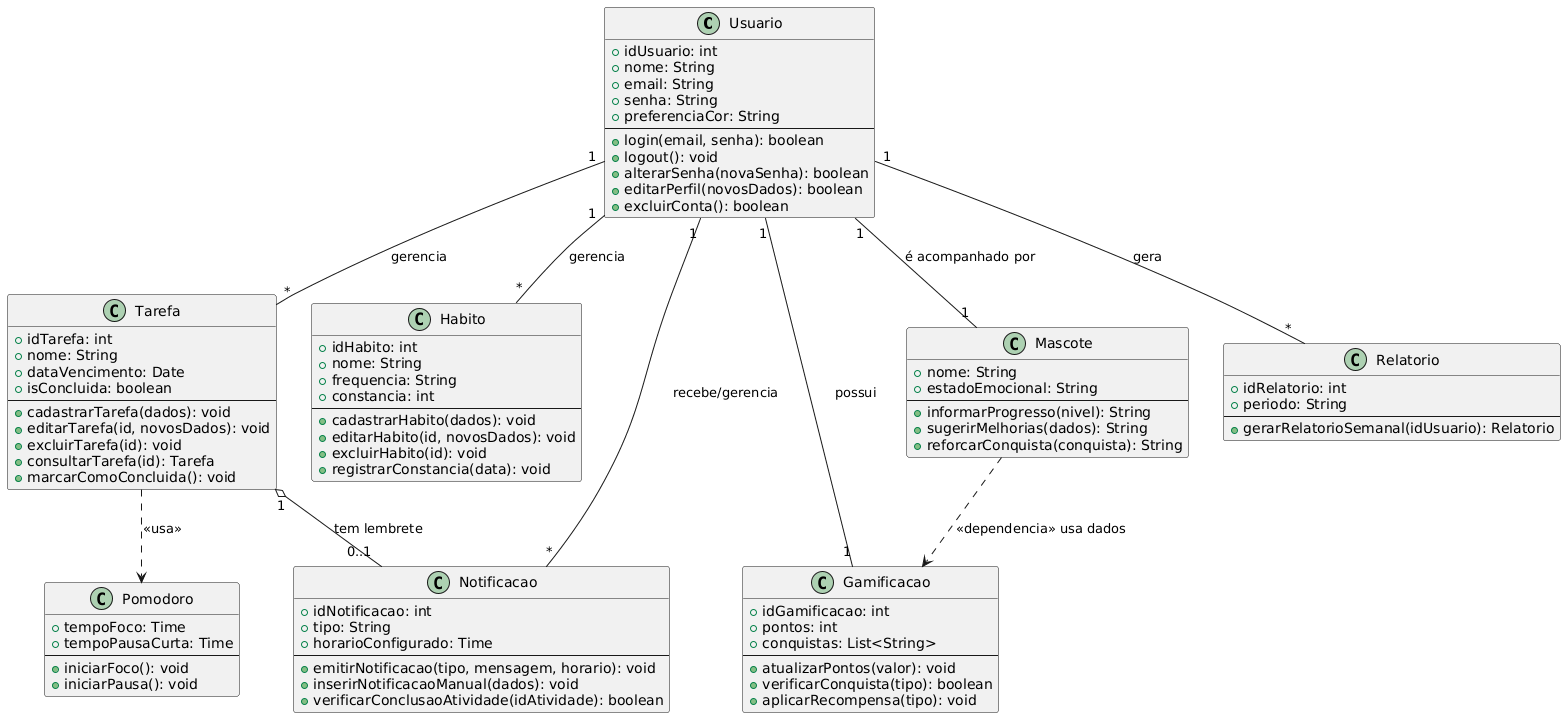

The diagram above was rendered by PlantUML. Its source (embedded in the PNG):
@startuml
' Definição das Classes
class Usuario {
  + idUsuario: int
  + nome: String
  + email: String
  + senha: String
  + preferenciaCor: String
  --
  + login(email, senha): boolean
  + logout(): void
  + alterarSenha(novaSenha): boolean
  + editarPerfil(novosDados): boolean
  + excluirConta(): boolean
}

class Tarefa {
  + idTarefa: int
  + nome: String
  + dataVencimento: Date
  + isConcluida: boolean
  --
  + cadastrarTarefa(dados): void
  + editarTarefa(id, novosDados): void
  + excluirTarefa(id): void
  + consultarTarefa(id): Tarefa
  + marcarComoConcluida(): void
}

class Habito {
  + idHabito: int
  + nome: String
  + frequencia: String
  + constancia: int
  --
  + cadastrarHabito(dados): void
  + editarHabito(id, novosDados): void
  + excluirHabito(id): void
  + registrarConstancia(data): void
}

class Notificacao {
  + idNotificacao: int
  + tipo: String
  + horarioConfigurado: Time
  --
  + emitirNotificacao(tipo, mensagem, horario): void
  + inserirNotificacaoManual(dados): void
  + verificarConclusaoAtividade(idAtividade): boolean
}

class Gamificacao {
  + idGamificacao: int
  + pontos: int
  + conquistas: List<String>
  --
  + atualizarPontos(valor): void
  + verificarConquista(tipo): boolean
  + aplicarRecompensa(tipo): void
}

class Mascote {
  + nome: String
  + estadoEmocional: String
  --
  + informarProgresso(nivel): String
  + sugerirMelhorias(dados): String
  + reforcarConquista(conquista): String
}

class Relatorio {
  + idRelatorio: int
  + periodo: String
  --
  + gerarRelatorioSemanal(idUsuario): Relatorio
}

class Pomodoro {
  + tempoFoco: Time
  + tempoPausaCurta: Time
  --
  + iniciarFoco(): void
  + iniciarPausa(): void
}

' Relacionamentos
Usuario "1" -- "*" Tarefa : gerencia
Usuario "1" -- "*" Habito : gerencia
Usuario "1" -- "1" Gamificacao : possui
Usuario "1" -- "1" Mascote : é acompanhado por
Usuario "1" -- "*" Notificacao : recebe/gerencia
Usuario "1" -- "*" Relatorio : gera

Mascote ..> Gamificacao : <<dependencia>> usa dados

Tarefa "1" o-- "0..1" Notificacao : tem lembrete

Tarefa ..> Pomodoro : <<usa>>
@enduml